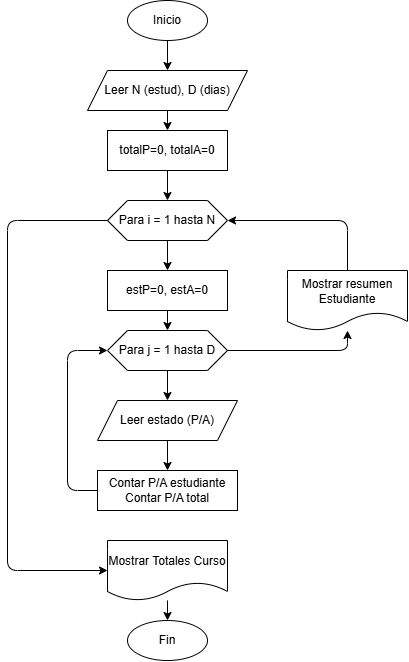

The diagram above was exported from draw.io. Its source (the exported page's mxGraphModel, read from the mxfile embedded in the PNG):
<mxGraphModel dx="1091" dy="529" grid="1" gridSize="10" guides="1" tooltips="1" connect="1" arrows="1" fold="1" page="1" pageScale="1" pageWidth="827" pageHeight="1169" math="0" shadow="0">
  <root>
    <mxCell id="0" />
    <mxCell id="1" parent="0" />
    <mxCell id="2" parent="1" style="ellipse;whiteSpace=wrap;html=1;" value="Inicio" vertex="1">
      <mxGeometry height="40" width="80" x="340" y="10" as="geometry" />
    </mxCell>
    <mxCell id="3" parent="1" style="shape=parallelogram;perimeter=parallelogramPerimeter;whiteSpace=wrap;html=1;fixedSize=1;" value="Leer N (estud), D (dias)" vertex="1">
      <mxGeometry height="40" width="160" x="300" y="80" as="geometry" />
    </mxCell>
    <mxCell id="4" parent="1" style="rounded=0;whiteSpace=wrap;html=1;" value="totalP=0, totalA=0" vertex="1">
      <mxGeometry height="40" width="120" x="320" y="140" as="geometry" />
    </mxCell>
    <mxCell id="5" parent="1" style="shape=hexagon;perimeter=hexagonPerimeter2;whiteSpace=wrap;html=1;fixedSize=1;" value="Para i = 1 hasta N" vertex="1">
      <mxGeometry height="40" width="120" x="320" y="210" as="geometry" />
    </mxCell>
    <mxCell id="6" parent="1" style="rounded=0;whiteSpace=wrap;html=1;" value="estP=0, estA=0" vertex="1">
      <mxGeometry height="40" width="120" x="320" y="280" as="geometry" />
    </mxCell>
    <mxCell id="7" parent="1" style="shape=hexagon;perimeter=hexagonPerimeter2;whiteSpace=wrap;html=1;fixedSize=1;" value="Para j = 1 hasta D" vertex="1">
      <mxGeometry height="40" width="120" x="320" y="340" as="geometry" />
    </mxCell>
    <mxCell id="8" parent="1" style="shape=parallelogram;perimeter=parallelogramPerimeter;whiteSpace=wrap;html=1;fixedSize=1;" value="Leer estado (P/A)" vertex="1">
      <mxGeometry height="40" width="140" x="310" y="410" as="geometry" />
    </mxCell>
    <mxCell id="9" parent="1" style="rounded=0;whiteSpace=wrap;html=1;" value="Contar P/A estudiante&#10;Contar P/A total" vertex="1">
      <mxGeometry height="40" width="140" x="310" y="480" as="geometry" />
    </mxCell>
    <mxCell id="10" parent="1" style="shape=document;whiteSpace=wrap;html=1;boundedLbl=1;" value="Mostrar resumen Estudiante" vertex="1">
      <mxGeometry height="60" width="120" x="500" y="280" as="geometry" />
    </mxCell>
    <mxCell id="11" parent="1" style="shape=document;whiteSpace=wrap;html=1;boundedLbl=1;" value="Mostrar Totales Curso" vertex="1">
      <mxGeometry height="60" width="120" x="320" y="550" as="geometry" />
    </mxCell>
    <mxCell id="12" parent="1" style="ellipse;whiteSpace=wrap;html=1;" value="Fin" vertex="1">
      <mxGeometry height="40" width="80" x="340" y="630" as="geometry" />
    </mxCell>
    <mxCell id="e1" edge="1" parent="1" source="2" target="3">
      <mxGeometry relative="1" as="geometry" />
    </mxCell>
    <mxCell id="e2" edge="1" parent="1" source="3" target="4">
      <mxGeometry relative="1" as="geometry" />
    </mxCell>
    <mxCell id="e3" edge="1" parent="1" source="4" target="5">
      <mxGeometry relative="1" as="geometry" />
    </mxCell>
    <mxCell id="e4" edge="1" parent="1" source="5" target="6">
      <mxGeometry relative="1" as="geometry" />
    </mxCell>
    <mxCell id="e5" edge="1" parent="1" source="6" target="7">
      <mxGeometry relative="1" as="geometry" />
    </mxCell>
    <mxCell id="e6" edge="1" parent="1" source="7" target="8">
      <mxGeometry relative="1" as="geometry" />
    </mxCell>
    <mxCell id="e7" edge="1" parent="1" source="8" target="9">
      <mxGeometry relative="1" as="geometry" />
    </mxCell>
    <mxCell id="e8" edge="1" parent="1" source="9" target="7">
      <mxGeometry relative="1" as="geometry">
        <Array as="points">
          <mxPoint x="280" y="500" />
          <mxPoint x="280" y="360" />
        </Array>
      </mxGeometry>
    </mxCell>
    <mxCell id="e9" edge="1" parent="1" source="7" target="10">
      <mxGeometry relative="1" as="geometry">
        <Array as="points">
          <mxPoint x="560" y="360" />
        </Array>
      </mxGeometry>
    </mxCell>
    <mxCell id="e10" edge="1" parent="1" source="10" target="5">
      <mxGeometry relative="1" as="geometry">
        <Array as="points">
          <mxPoint x="560" y="230" />
        </Array>
      </mxGeometry>
    </mxCell>
    <mxCell id="e11" edge="1" parent="1" source="5" target="11">
      <mxGeometry relative="1" as="geometry">
        <Array as="points">
          <mxPoint x="220" y="230" />
          <mxPoint x="220" y="580" />
        </Array>
      </mxGeometry>
    </mxCell>
    <mxCell id="e12" edge="1" parent="1" source="11" target="12">
      <mxGeometry relative="1" as="geometry" />
    </mxCell>
  </root>
</mxGraphModel>